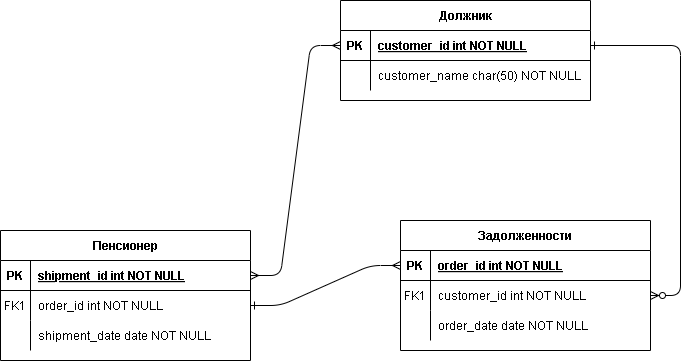

The diagram above was exported from draw.io. Its source (the exported page's mxGraphModel, read from the mxfile embedded in the PNG):
<mxGraphModel dx="1213" dy="631" grid="1" gridSize="10" guides="1" tooltips="1" connect="1" arrows="1" fold="1" page="1" pageScale="1" pageWidth="850" pageHeight="1100" math="0" shadow="0" extFonts="Permanent Marker^https://fonts.googleapis.com/css?family=Permanent+Marker">
  <root>
    <mxCell id="0" />
    <mxCell id="1" parent="0" />
    <mxCell id="C-vyLk0tnHw3VtMMgP7b-1" edge="1" parent="1" source="C-vyLk0tnHw3VtMMgP7b-24" style="edgeStyle=entityRelationEdgeStyle;endArrow=ERzeroToMany;startArrow=ERone;endFill=1;startFill=0;" target="C-vyLk0tnHw3VtMMgP7b-6" value="">
      <mxGeometry height="100" relative="1" width="100" as="geometry">
        <mxPoint x="340" y="720" as="sourcePoint" />
        <mxPoint x="440" y="620" as="targetPoint" />
      </mxGeometry>
    </mxCell>
    <mxCell id="C-vyLk0tnHw3VtMMgP7b-12" edge="1" parent="1" source="C-vyLk0tnHw3VtMMgP7b-3" style="edgeStyle=entityRelationEdgeStyle;endArrow=ERone;startArrow=ERmany;endFill=0;startFill=0;" target="C-vyLk0tnHw3VtMMgP7b-17" value="">
      <mxGeometry height="100" relative="1" width="100" as="geometry">
        <mxPoint x="400" y="180" as="sourcePoint" />
        <mxPoint x="460" y="205" as="targetPoint" />
      </mxGeometry>
    </mxCell>
    <mxCell id="C-vyLk0tnHw3VtMMgP7b-2" parent="1" style="shape=table;startSize=30;container=1;collapsible=1;childLayout=tableLayout;fixedRows=1;rowLines=0;fontStyle=1;align=center;resizeLast=1;" value="Задолженности" vertex="1">
      <mxGeometry height="130" width="250" x="490" y="330" as="geometry" />
    </mxCell>
    <mxCell id="C-vyLk0tnHw3VtMMgP7b-3" parent="C-vyLk0tnHw3VtMMgP7b-2" style="shape=partialRectangle;collapsible=0;dropTarget=0;pointerEvents=0;fillColor=none;points=[[0,0.5],[1,0.5]];portConstraint=eastwest;top=0;left=0;right=0;bottom=1;" value="" vertex="1">
      <mxGeometry height="30" width="250" y="30" as="geometry" />
    </mxCell>
    <mxCell id="C-vyLk0tnHw3VtMMgP7b-4" parent="C-vyLk0tnHw3VtMMgP7b-3" style="shape=partialRectangle;overflow=hidden;connectable=0;fillColor=none;top=0;left=0;bottom=0;right=0;fontStyle=1;" value="PK" vertex="1">
      <mxGeometry height="30" width="30" as="geometry">
        <mxRectangle height="30" width="30" as="alternateBounds" />
      </mxGeometry>
    </mxCell>
    <mxCell id="C-vyLk0tnHw3VtMMgP7b-5" parent="C-vyLk0tnHw3VtMMgP7b-3" style="shape=partialRectangle;overflow=hidden;connectable=0;fillColor=none;top=0;left=0;bottom=0;right=0;align=left;spacingLeft=6;fontStyle=5;" value="order_id int NOT NULL " vertex="1">
      <mxGeometry height="30" width="220" x="30" as="geometry">
        <mxRectangle height="30" width="220" as="alternateBounds" />
      </mxGeometry>
    </mxCell>
    <mxCell id="C-vyLk0tnHw3VtMMgP7b-6" parent="C-vyLk0tnHw3VtMMgP7b-2" style="shape=partialRectangle;collapsible=0;dropTarget=0;pointerEvents=0;fillColor=none;points=[[0,0.5],[1,0.5]];portConstraint=eastwest;top=0;left=0;right=0;bottom=0;" value="" vertex="1">
      <mxGeometry height="30" width="250" y="60" as="geometry" />
    </mxCell>
    <mxCell id="C-vyLk0tnHw3VtMMgP7b-7" parent="C-vyLk0tnHw3VtMMgP7b-6" style="shape=partialRectangle;overflow=hidden;connectable=0;fillColor=none;top=0;left=0;bottom=0;right=0;" value="FK1" vertex="1">
      <mxGeometry height="30" width="30" as="geometry">
        <mxRectangle height="30" width="30" as="alternateBounds" />
      </mxGeometry>
    </mxCell>
    <mxCell id="C-vyLk0tnHw3VtMMgP7b-8" parent="C-vyLk0tnHw3VtMMgP7b-6" style="shape=partialRectangle;overflow=hidden;connectable=0;fillColor=none;top=0;left=0;bottom=0;right=0;align=left;spacingLeft=6;" value="customer_id int NOT NULL" vertex="1">
      <mxGeometry height="30" width="220" x="30" as="geometry">
        <mxRectangle height="30" width="220" as="alternateBounds" />
      </mxGeometry>
    </mxCell>
    <mxCell id="C-vyLk0tnHw3VtMMgP7b-9" parent="C-vyLk0tnHw3VtMMgP7b-2" style="shape=partialRectangle;collapsible=0;dropTarget=0;pointerEvents=0;fillColor=none;points=[[0,0.5],[1,0.5]];portConstraint=eastwest;top=0;left=0;right=0;bottom=0;" value="" vertex="1">
      <mxGeometry height="30" width="250" y="90" as="geometry" />
    </mxCell>
    <mxCell id="C-vyLk0tnHw3VtMMgP7b-10" parent="C-vyLk0tnHw3VtMMgP7b-9" style="shape=partialRectangle;overflow=hidden;connectable=0;fillColor=none;top=0;left=0;bottom=0;right=0;" value="" vertex="1">
      <mxGeometry height="30" width="30" as="geometry">
        <mxRectangle height="30" width="30" as="alternateBounds" />
      </mxGeometry>
    </mxCell>
    <mxCell id="C-vyLk0tnHw3VtMMgP7b-11" parent="C-vyLk0tnHw3VtMMgP7b-9" style="shape=partialRectangle;overflow=hidden;connectable=0;fillColor=none;top=0;left=0;bottom=0;right=0;align=left;spacingLeft=6;" value="order_date date NOT NULL" vertex="1">
      <mxGeometry height="30" width="220" x="30" as="geometry">
        <mxRectangle height="30" width="220" as="alternateBounds" />
      </mxGeometry>
    </mxCell>
    <mxCell id="C-vyLk0tnHw3VtMMgP7b-13" parent="1" style="shape=table;startSize=30;container=1;collapsible=1;childLayout=tableLayout;fixedRows=1;rowLines=0;fontStyle=1;align=center;resizeLast=1;" value="Пенсионер" vertex="1">
      <mxGeometry height="130" width="250" x="90" y="340" as="geometry" />
    </mxCell>
    <mxCell id="C-vyLk0tnHw3VtMMgP7b-14" parent="C-vyLk0tnHw3VtMMgP7b-13" style="shape=partialRectangle;collapsible=0;dropTarget=0;pointerEvents=0;fillColor=none;points=[[0,0.5],[1,0.5]];portConstraint=eastwest;top=0;left=0;right=0;bottom=1;" value="" vertex="1">
      <mxGeometry height="30" width="250" y="30" as="geometry" />
    </mxCell>
    <mxCell id="C-vyLk0tnHw3VtMMgP7b-15" parent="C-vyLk0tnHw3VtMMgP7b-14" style="shape=partialRectangle;overflow=hidden;connectable=0;fillColor=none;top=0;left=0;bottom=0;right=0;fontStyle=1;" value="PK" vertex="1">
      <mxGeometry height="30" width="30" as="geometry">
        <mxRectangle height="30" width="30" as="alternateBounds" />
      </mxGeometry>
    </mxCell>
    <mxCell id="C-vyLk0tnHw3VtMMgP7b-16" parent="C-vyLk0tnHw3VtMMgP7b-14" style="shape=partialRectangle;overflow=hidden;connectable=0;fillColor=none;top=0;left=0;bottom=0;right=0;align=left;spacingLeft=6;fontStyle=5;" value="shipment_id int NOT NULL " vertex="1">
      <mxGeometry height="30" width="220" x="30" as="geometry">
        <mxRectangle height="30" width="220" as="alternateBounds" />
      </mxGeometry>
    </mxCell>
    <mxCell id="C-vyLk0tnHw3VtMMgP7b-17" parent="C-vyLk0tnHw3VtMMgP7b-13" style="shape=partialRectangle;collapsible=0;dropTarget=0;pointerEvents=0;fillColor=none;points=[[0,0.5],[1,0.5]];portConstraint=eastwest;top=0;left=0;right=0;bottom=0;" value="" vertex="1">
      <mxGeometry height="30" width="250" y="60" as="geometry" />
    </mxCell>
    <mxCell id="C-vyLk0tnHw3VtMMgP7b-18" parent="C-vyLk0tnHw3VtMMgP7b-17" style="shape=partialRectangle;overflow=hidden;connectable=0;fillColor=none;top=0;left=0;bottom=0;right=0;" value="FK1" vertex="1">
      <mxGeometry height="30" width="30" as="geometry">
        <mxRectangle height="30" width="30" as="alternateBounds" />
      </mxGeometry>
    </mxCell>
    <mxCell id="C-vyLk0tnHw3VtMMgP7b-19" parent="C-vyLk0tnHw3VtMMgP7b-17" style="shape=partialRectangle;overflow=hidden;connectable=0;fillColor=none;top=0;left=0;bottom=0;right=0;align=left;spacingLeft=6;" value="order_id int NOT NULL" vertex="1">
      <mxGeometry height="30" width="220" x="30" as="geometry">
        <mxRectangle height="30" width="220" as="alternateBounds" />
      </mxGeometry>
    </mxCell>
    <mxCell id="C-vyLk0tnHw3VtMMgP7b-20" parent="C-vyLk0tnHw3VtMMgP7b-13" style="shape=partialRectangle;collapsible=0;dropTarget=0;pointerEvents=0;fillColor=none;points=[[0,0.5],[1,0.5]];portConstraint=eastwest;top=0;left=0;right=0;bottom=0;" value="" vertex="1">
      <mxGeometry height="30" width="250" y="90" as="geometry" />
    </mxCell>
    <mxCell id="C-vyLk0tnHw3VtMMgP7b-21" parent="C-vyLk0tnHw3VtMMgP7b-20" style="shape=partialRectangle;overflow=hidden;connectable=0;fillColor=none;top=0;left=0;bottom=0;right=0;" value="" vertex="1">
      <mxGeometry height="30" width="30" as="geometry">
        <mxRectangle height="30" width="30" as="alternateBounds" />
      </mxGeometry>
    </mxCell>
    <mxCell id="C-vyLk0tnHw3VtMMgP7b-22" parent="C-vyLk0tnHw3VtMMgP7b-20" style="shape=partialRectangle;overflow=hidden;connectable=0;fillColor=none;top=0;left=0;bottom=0;right=0;align=left;spacingLeft=6;" value="shipment_date date NOT NULL" vertex="1">
      <mxGeometry height="30" width="220" x="30" as="geometry">
        <mxRectangle height="30" width="220" as="alternateBounds" />
      </mxGeometry>
    </mxCell>
    <mxCell id="C-vyLk0tnHw3VtMMgP7b-23" parent="1" style="shape=table;startSize=30;container=1;collapsible=1;childLayout=tableLayout;fixedRows=1;rowLines=0;fontStyle=1;align=center;resizeLast=1;" value="Должник" vertex="1">
      <mxGeometry height="100" width="250" x="430" y="110" as="geometry" />
    </mxCell>
    <mxCell id="C-vyLk0tnHw3VtMMgP7b-24" parent="C-vyLk0tnHw3VtMMgP7b-23" style="shape=partialRectangle;collapsible=0;dropTarget=0;pointerEvents=0;fillColor=none;points=[[0,0.5],[1,0.5]];portConstraint=eastwest;top=0;left=0;right=0;bottom=1;" value="" vertex="1">
      <mxGeometry height="30" width="250" y="30" as="geometry" />
    </mxCell>
    <mxCell id="C-vyLk0tnHw3VtMMgP7b-25" parent="C-vyLk0tnHw3VtMMgP7b-24" style="shape=partialRectangle;overflow=hidden;connectable=0;fillColor=none;top=0;left=0;bottom=0;right=0;fontStyle=1;" value="PK" vertex="1">
      <mxGeometry height="30" width="30" as="geometry">
        <mxRectangle height="30" width="30" as="alternateBounds" />
      </mxGeometry>
    </mxCell>
    <mxCell id="C-vyLk0tnHw3VtMMgP7b-26" parent="C-vyLk0tnHw3VtMMgP7b-24" style="shape=partialRectangle;overflow=hidden;connectable=0;fillColor=none;top=0;left=0;bottom=0;right=0;align=left;spacingLeft=6;fontStyle=5;" value="customer_id int NOT NULL " vertex="1">
      <mxGeometry height="30" width="220" x="30" as="geometry">
        <mxRectangle height="30" width="220" as="alternateBounds" />
      </mxGeometry>
    </mxCell>
    <mxCell id="C-vyLk0tnHw3VtMMgP7b-27" parent="C-vyLk0tnHw3VtMMgP7b-23" style="shape=partialRectangle;collapsible=0;dropTarget=0;pointerEvents=0;fillColor=none;points=[[0,0.5],[1,0.5]];portConstraint=eastwest;top=0;left=0;right=0;bottom=0;" value="" vertex="1">
      <mxGeometry height="30" width="250" y="60" as="geometry" />
    </mxCell>
    <mxCell id="C-vyLk0tnHw3VtMMgP7b-28" parent="C-vyLk0tnHw3VtMMgP7b-27" style="shape=partialRectangle;overflow=hidden;connectable=0;fillColor=none;top=0;left=0;bottom=0;right=0;" value="" vertex="1">
      <mxGeometry height="30" width="30" as="geometry">
        <mxRectangle height="30" width="30" as="alternateBounds" />
      </mxGeometry>
    </mxCell>
    <mxCell id="C-vyLk0tnHw3VtMMgP7b-29" parent="C-vyLk0tnHw3VtMMgP7b-27" style="shape=partialRectangle;overflow=hidden;connectable=0;fillColor=none;top=0;left=0;bottom=0;right=0;align=left;spacingLeft=6;" value="customer_name char(50) NOT NULL" vertex="1">
      <mxGeometry height="30" width="220" x="30" as="geometry">
        <mxRectangle height="30" width="220" as="alternateBounds" />
      </mxGeometry>
    </mxCell>
    <mxCell id="SxTdvoWKBTtg8GKBByzp-1" edge="1" parent="1" source="C-vyLk0tnHw3VtMMgP7b-24" style="edgeStyle=entityRelationEdgeStyle;endArrow=ERmany;startArrow=ERmany;endFill=0;startFill=0;" target="C-vyLk0tnHw3VtMMgP7b-14" value="">
      <mxGeometry height="100" relative="1" width="100" as="geometry">
        <mxPoint x="340" y="320" as="sourcePoint" />
        <mxPoint x="420" y="350" as="targetPoint" />
      </mxGeometry>
    </mxCell>
  </root>
</mxGraphModel>